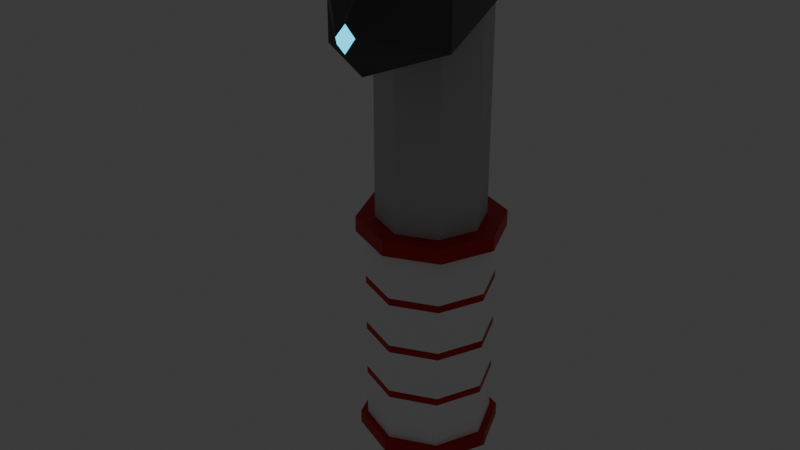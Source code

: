 # Source: SampleCollector.blend  (saved by Blender 4.4.32; exported with 4.5.12 LTS)
import bpy
from mathutils import Matrix  # noqa: F401  (used for matrix-valued properties, if any)

bpy.ops.wm.read_factory_settings(use_empty=True)
scene = bpy.context.scene
scene.name = 'Scene'

# ---- collections
col_collection = bpy.data.collections.new('Collection'); scene.collection.children.link(col_collection)

# ---- materials (node trees are filled in below, after node groups)
mat_space_suit_005 = bpy.data.materials.new('Space Suit.005')
mat_material_002 = bpy.data.materials.new('Material.002')
mat_space_suit_004 = bpy.data.materials.new('Space Suit.004')
mat_space_suit_003 = bpy.data.materials.new('Space Suit.003')
mat_material_001 = bpy.data.materials.new('Material.001')

# ---- material node trees
mat_space_suit_005.use_nodes = True; mat_space_suit_005.node_tree.nodes.clear()
_N = mat_space_suit_005.node_tree.nodes; _L = mat_space_suit_005.node_tree.links
n0 = _N.new('ShaderNodeBsdfPrincipled'); n0.name = 'Principled BSDF'; n0.location = (10, 300)
n0.inputs[0].default_value = (0.06106, 0.06106, 0.06106, 1.0)
n1 = _N.new('ShaderNodeOutputMaterial'); n1.name = 'Material Output'; n1.location = (300, 300)
_L.new(n0.outputs[0], n1.inputs[0])
n1.is_active_output = True
mat_material_002.use_nodes = True; mat_material_002.node_tree.nodes.clear()
_N = mat_material_002.node_tree.nodes; _L = mat_material_002.node_tree.links
n0 = _N.new('ShaderNodeBsdfPrincipled'); n0.name = 'Principled BSDF'; n0.location = (10, 300)
n0.inputs[0].default_value = (0.5578, 0.0008339, 0.0, 1.0)
n1 = _N.new('ShaderNodeOutputMaterial'); n1.name = 'Material Output'; n1.location = (300, 300)
_L.new(n0.outputs[0], n1.inputs[0])
n1.is_active_output = True
mat_space_suit_004.use_nodes = True; mat_space_suit_004.node_tree.nodes.clear()
_N = mat_space_suit_004.node_tree.nodes; _L = mat_space_suit_004.node_tree.links
n0 = _N.new('ShaderNodeBsdfPrincipled'); n0.name = 'Principled BSDF'; n0.location = (10, 300)
n0.inputs[0].default_value = (1.0, 1.0, 1.0, 1.0)
n0.inputs[2].default_value = 1.0
n1 = _N.new('ShaderNodeOutputMaterial'); n1.name = 'Material Output'; n1.location = (300, 300)
_L.new(n0.outputs[0], n1.inputs[0])
n1.is_active_output = True
mat_space_suit_003.use_nodes = True; mat_space_suit_003.node_tree.nodes.clear()
_N = mat_space_suit_003.node_tree.nodes; _L = mat_space_suit_003.node_tree.links
n0 = _N.new('ShaderNodeBsdfPrincipled'); n0.name = 'Principled BSDF'; n0.location = (10, 300)
n0.inputs[0].default_value = (0.5578, 0.5578, 0.5578, 1.0)
n0.inputs[2].default_value = 1.0
n1 = _N.new('ShaderNodeOutputMaterial'); n1.name = 'Material Output'; n1.location = (300, 300)
_L.new(n0.outputs[0], n1.inputs[0])
n1.is_active_output = True
mat_material_001.use_nodes = True; mat_material_001.node_tree.nodes.clear()
_N = mat_material_001.node_tree.nodes; _L = mat_material_001.node_tree.links
n0 = _N.new('ShaderNodeBsdfPrincipled'); n0.name = 'Principled BSDF'; n0.location = (10, 300)
n0.inputs[0].default_value = (0.0, 0.5513, 0.8002, 1.0)
n0.inputs[1].default_value = 1.0
n0.inputs[2].default_value = 0.0
n0.inputs[27].default_value = (0.0, 0.678, 1.0, 1.0)
n0.inputs[28].default_value = 2.0
n1 = _N.new('ShaderNodeOutputMaterial'); n1.name = 'Material Output'; n1.location = (300, 300)
_L.new(n0.outputs[0], n1.inputs[0])
n1.is_active_output = True

# ---- world
world_world = bpy.data.worlds.new('World'); scene.world = world_world
world_world.use_nodes = True; world_world.node_tree.nodes.clear()
_N = world_world.node_tree.nodes; _L = world_world.node_tree.links
n0 = _N.new('ShaderNodeOutputWorld'); n0.name = 'World Output'; n0.location = (300, 300)
n1 = _N.new('ShaderNodeBackground'); n1.name = 'Background'; n1.location = (10, 300)
n1.inputs[0].default_value = (0.05088, 0.05088, 0.05088, 1.0)
_L.new(n1.outputs[0], n0.inputs[0])
n0.is_active_output = True
world_world.color = (0.05088, 0.05088, 0.05088)
world_world.sun_shadow_jitter_overblur = 0.0

# ---- meshes
me_cylinder = bpy.data.meshes.new('Cylinder')
me_cylinder.from_pydata([(0.0, 0.01748, -0.07203), (0.0, 0.01748, 0.07203), (0.01236, 0.01236, -0.07203), (0.01236, 0.01236, 0.07203), (0.01748, 0.0, -0.07203), (0.01748, 0.0, 0.07203), (0.01236, -0.01236, -0.07203), (0.01236, -0.01236, 0.07203), (0.0, -0.01748, -0.07203), (0.0, -0.01748, 0.07203), (-0.01236, -0.01236, -0.07203), (-0.01236, -0.01236, 0.07203), (-0.01748, 0.0, -0.07203), (-0.01748, 0.0, 0.07203), (-0.01236, 0.01236, -0.07203), (-0.01236, 0.01236, 0.07203), (0.01236, 0.01236, 0.09357), (0.01748, -7.814e-10, 0.09357), (0.01236, -0.01236, 0.09357), (-1.042e-09, -0.01748, 0.09357), (-0.01236, -0.01236, 0.09357), (-0.01748, -7.814e-10, 0.09357), (0.03092, -0.03246, 0.07203), (0.01748, -3.907e-10, 0.0828), (0.001084, -0.04481, 0.07203), (-0.01236, -0.01236, 0.0828), (0.03092, -0.03246, 0.09357), (0.01236, 0.01236, 0.0828), (0.001084, -0.04481, 0.09357), (0.00618, -0.01492, -0.07203), (0.00618, -0.01492, 0.07203), (0.00618, -0.01492, 0.09357), (0.01936, -0.05257, 0.06897), (0.01938, -0.05133, 0.09327), (-0.01748, -3.907e-10, 0.0828), (0.03092, -0.03246, 0.0828), (0.001084, -0.04481, 0.0828), (0.02657, -0.06887, 0.0828), (0.0, 0.01748, 0.005845), (0.01236, 0.01236, 0.005845), (0.01748, 0.0, 0.005845), (0.01236, -0.01236, 0.005845), (0.0, -0.01748, 0.005845), (-0.01236, -0.01236, 0.005845), (-0.01748, 0.0, 0.005845), (-0.01236, 0.01236, 0.005845), (0.00618, -0.01492, 0.005845), (-0.0001246, 0.02095, -0.07203), (0.01448, 0.0149, -0.07203), (0.01448, 0.0149, 0.005845), (0.02053, 0.0003008, -0.07203), (0.02053, 0.0003008, 0.005845), (0.01448, -0.0143, -0.07203), (0.01448, -0.0143, 0.005845), (0.007177, -0.01733, -0.07203), (-0.0001246, -0.02035, -0.07203), (-0.0001246, -0.02035, 0.005845), (-0.01473, -0.0143, -0.07203), (-0.01473, -0.0143, 0.005845), (-0.02078, 0.0003008, -0.07203), (-0.02078, 0.0003008, 0.005845), (-0.01473, 0.0149, -0.07203), (-0.01473, 0.0149, 0.005845), (0.007177, -0.01733, 0.005845), (-0.0001246, 0.02095, 0.005845), (0.01448, 0.0149, 0.0007027), (0.02053, 0.0003008, 0.0007027), (0.01448, -0.0143, 0.0007027), (-0.0001246, -0.02035, 0.0007027), (-0.01473, -0.0143, 0.0007027), (-0.02078, 0.0003008, 0.0007027), (-0.01473, 0.0149, 0.0007027), (0.007177, -0.01733, 0.0007027), (-0.0001246, 0.02095, 0.0007027), (-0.0002454, 0.02432, 0.0007027), (-0.0002454, 0.02432, 0.005845), (0.01653, -0.01618, 0.005845), (0.008143, -0.01966, 0.005845), (-0.01702, 0.01737, 0.005845), (-0.02397, 0.0005925, 0.005845), (-0.01702, -0.01618, 0.005845), (-0.0002454, -0.02313, 0.005845), (0.02348, 0.0005925, 0.005845), (0.01653, 0.01737, 0.005845), (0.01653, 0.01737, 0.0007027), (0.02348, 0.0005925, 0.0007027), (0.01653, -0.01618, 0.0007027), (-0.0002454, -0.02313, 0.0007027), (-0.01702, -0.01618, 0.0007027), (-0.02397, 0.0005925, 0.0007027), (-0.01702, 0.01737, 0.0007027), (0.008143, -0.01966, 0.0007027), (0.01448, 0.0149, -0.06766), (0.02053, 0.0003008, -0.06766), (0.01448, -0.0143, -0.06766), (-0.0001246, -0.02035, -0.06766), (-0.01473, -0.0143, -0.06766), (-0.02078, 0.0003008, -0.06766), (-0.01473, 0.0149, -0.06766), (0.007177, -0.01733, -0.06766), (-0.0001246, 0.02095, -0.06766), (-0.0002184, 0.02357, -0.07203), (0.01607, 0.01682, -0.07203), (0.01607, 0.01682, -0.06766), (0.02282, 0.0005273, -0.07203), (0.02282, 0.0005273, -0.06766), (0.01607, -0.01576, -0.07203), (0.01607, -0.01576, -0.06766), (0.007927, -0.01914, -0.07203), (-0.0002184, -0.02251, -0.07203), (-0.0002184, -0.02251, -0.06766), (-0.01651, -0.01576, -0.07203), (-0.01651, -0.01576, -0.06766), (-0.02326, 0.0005273, -0.07203), (-0.02326, 0.0005273, -0.06766), (-0.01651, 0.01682, -0.07203), (-0.01651, 0.01682, -0.06766), (0.007927, -0.01914, -0.06766), (-0.0002184, 0.02357, -0.06766), (0.007076, 0.02511, 0.07203), (-0.005283, 0.03023, 0.07203), (-0.01764, 0.02511, 0.07203), (-0.02276, 0.01276, 0.07203), (0.007076, 0.02511, 0.09357), (-0.005283, 0.03023, 0.09357), (-0.01764, 0.02511, 0.09357), (-0.02276, 0.01276, 0.09357), (0.007076, 0.02511, 0.0828), (-0.01764, 0.02511, 0.0828), (-0.005283, 0.03023, 0.0828), (-0.02276, 0.01276, 0.0828), (0.02721, -0.06349, 0.0828), (0.02443, -0.06402, 0.07869), (0.02448, -0.06376, 0.08585), (0.02288, -0.06539, 0.0828), (-0.0001246, 0.02095, -0.04933), (-0.0001246, 0.02095, -0.05181), (-0.0001246, 0.02095, -0.03224), (-0.0001246, 0.02095, -0.03472), (-0.0001246, 0.02095, -0.01515), (-0.0001246, 0.02095, -0.01763), (0.01448, 0.0149, -0.01763), (0.01448, 0.0149, -0.01515), (0.01448, 0.0149, -0.03472), (0.01448, 0.0149, -0.03224), (0.01448, 0.0149, -0.05181), (0.01448, 0.0149, -0.04933), (0.02053, 0.0003008, -0.01763), (0.02053, 0.0003008, -0.01515), (0.02053, 0.0003008, -0.03472), (0.02053, 0.0003008, -0.03224), (0.02053, 0.0003008, -0.05181), (0.02053, 0.0003008, -0.04933), (0.01448, -0.0143, -0.01763), (0.01448, -0.0143, -0.01515), (0.01448, -0.0143, -0.03472), (0.01448, -0.0143, -0.03224), (0.01448, -0.0143, -0.05181), (0.01448, -0.0143, -0.04933), (-0.0001246, -0.02035, -0.01763), (-0.0001246, -0.02035, -0.01515), (-0.0001246, -0.02035, -0.03472), (-0.0001246, -0.02035, -0.03224), (-0.0001246, -0.02035, -0.05181), (-0.0001246, -0.02035, -0.04933), (-0.01473, -0.0143, -0.01763), (-0.01473, -0.0143, -0.01515), (-0.01473, -0.0143, -0.03472), (-0.01473, -0.0143, -0.03224), (-0.01473, -0.0143, -0.05181), (-0.01473, -0.0143, -0.04933), (-0.02078, 0.0003008, -0.01763), (-0.02078, 0.0003008, -0.01515), (-0.02078, 0.0003008, -0.03472), (-0.02078, 0.0003008, -0.03224), (-0.02078, 0.0003008, -0.05181), (-0.02078, 0.0003008, -0.04933), (-0.01473, 0.0149, -0.01763), (-0.01473, 0.0149, -0.01515), (-0.01473, 0.0149, -0.03472), (-0.01473, 0.0149, -0.03224), (-0.01473, 0.0149, -0.05181), (-0.01473, 0.0149, -0.04933), (0.007177, -0.01733, -0.01515), (0.007177, -0.01733, -0.01763), (0.007177, -0.01733, -0.03224), (0.007177, -0.01733, -0.03472), (0.007177, -0.01733, -0.04933), (0.007177, -0.01733, -0.05181)], [], [(38, 1, 3, 39), (39, 3, 5, 40), (40, 5, 7, 41), (46, 30, 9, 42), (42, 9, 11, 43), (43, 11, 13, 44), (23, 27, 16, 17), (44, 13, 15, 45), (45, 15, 1, 38), (0, 2, 4, 6, 29, 8, 10, 12, 14), (7, 5, 22, 32), (34, 21, 126, 130), (11, 9, 32, 24), (34, 25, 20, 21), (31, 19, 33), (27, 3, 119, 127), (36, 134, 133, 33, 28), (37, 131, 133), (20, 25, 36, 28), (19, 20, 28, 33), (17, 18, 33, 26), (25, 11, 24, 36), (23, 17, 26, 35), (30, 7, 32), (3, 1, 120, 119), (9, 30, 32), (5, 23, 35, 22), (18, 31, 33), (41, 7, 30, 46), (32, 22, 35, 131, 132), (24, 32, 132, 134, 36), (15, 13, 122, 121), (13, 11, 25, 34), (1, 15, 121, 120), (5, 3, 27, 23), (14, 12, 59, 61), (4, 2, 48, 50), (44, 45, 62, 60), (8, 29, 54, 55), (45, 38, 64, 62), (38, 39, 49, 64), (41, 46, 63, 53), (12, 10, 57, 59), (39, 40, 51, 49), (66, 65, 84, 85), (72, 67, 86, 91), (63, 56, 81, 77), (65, 73, 74, 84), (73, 71, 90, 74), (56, 58, 80, 81), (71, 70, 89, 90), (58, 60, 79, 80), (70, 69, 88, 89), (43, 44, 60, 58), (29, 6, 52, 54), (42, 43, 58, 56), (10, 8, 55, 57), (46, 42, 56, 63), (6, 4, 50, 52), (0, 14, 61, 47), (2, 0, 47, 48), (40, 41, 53, 51), (142, 65, 66, 148), (144, 141, 147, 150), (150, 147, 153, 156), (187, 186, 161, 164), (185, 184, 159, 162), (168, 165, 171, 174), (174, 171, 177, 180), (139, 73, 65, 142), (156, 153, 184, 185), (86, 76, 77, 91), (90, 78, 75, 74), (89, 79, 78, 90), (88, 80, 79, 89), (87, 81, 80, 88), (91, 77, 81, 87), (85, 82, 76, 86), (84, 83, 82, 85), (74, 75, 83, 84), (51, 53, 76, 82), (67, 66, 85, 86), (49, 51, 82, 83), (53, 63, 77, 76), (68, 72, 91, 87), (64, 49, 83, 75), (62, 64, 75, 78), (69, 68, 87, 88), (60, 62, 78, 79), (61, 59, 113, 115), (52, 50, 104, 106), (98, 100, 118, 116), (100, 92, 103, 118), (94, 99, 117, 107), (59, 57, 111, 113), (92, 93, 105, 103), (50, 48, 102, 104), (93, 94, 107, 105), (106, 107, 117, 108), (115, 116, 118, 101), (113, 114, 116, 115), (111, 112, 114, 113), (109, 110, 112, 111), (108, 117, 110, 109), (104, 105, 107, 106), (102, 103, 105, 104), (101, 118, 103, 102), (97, 98, 116, 114), (96, 97, 114, 112), (55, 54, 108, 109), (47, 61, 115, 101), (95, 96, 112, 110), (48, 47, 101, 102), (54, 52, 106, 108), (99, 95, 110, 117), (57, 55, 109, 111), (129, 128, 125, 124), (127, 129, 124, 123), (128, 130, 126, 125), (121, 122, 130, 128), (119, 120, 129, 127), (120, 121, 128, 129), (16, 27, 127, 123), (13, 34, 130, 122), (133, 134, 37), (132, 131, 37), (133, 131, 35, 26, 33), (134, 132, 37), (160, 68, 69, 166), (94, 157, 188, 99), (158, 155, 186, 187), (135, 138, 143, 146), (137, 140, 141, 144), (178, 71, 73, 139), (97, 175, 181, 98), (176, 173, 179, 182), (172, 70, 71, 178), (96, 169, 175, 97), (170, 167, 173, 176), (166, 69, 70, 172), (99, 188, 163, 95), (183, 72, 68, 160), (95, 163, 169, 96), (164, 161, 167, 170), (162, 159, 165, 168), (154, 67, 72, 183), (93, 151, 157, 94), (152, 149, 155, 158), (148, 66, 67, 154), (92, 145, 151, 93), (146, 143, 149, 152), (98, 181, 136, 100), (182, 179, 138, 135), (180, 177, 140, 137), (158, 187, 188, 157), (156, 185, 186, 155), (154, 183, 184, 153), (182, 135, 136, 181), (180, 137, 138, 179), (178, 139, 140, 177), (176, 182, 181, 175), (174, 180, 179, 173), (172, 178, 177, 171), (170, 176, 175, 169), (168, 174, 173, 167), (166, 172, 171, 165), (164, 170, 169, 163), (162, 168, 167, 161), (160, 166, 165, 159), (187, 164, 163, 188), (185, 162, 161, 186), (183, 160, 159, 184), (152, 158, 157, 151), (150, 156, 155, 149), (148, 154, 153, 147), (146, 152, 151, 145), (144, 150, 149, 143), (142, 148, 147, 141), (135, 146, 145, 136), (137, 144, 143, 138), (139, 142, 141, 140), (100, 136, 145, 92), (17, 16, 123, 124, 125, 126, 21, 20, 19, 31, 18)])
me_cylinder.polygons.foreach_set('material_index', [3, 3, 3, 3, 3, 3, 0, 3, 3, 1, 0, 0, 0, 0, 0, 0, 0, 4, 0, 0, 0, 0, 0, 0, 0, 0, 0, 0, 3, 0, 0, 0, 0, 0, 0, 1, 1, 1, 1, 1, 1, 1, 1, 1, 1, 1, 1, 1, 1, 1, 1, 1, 1, 1, 1, 1, 1, 1, 1, 1, 1, 1, 2, 2, 2, 2, 2, 2, 2, 2, 2, 1, 1, 1, 1, 1, 1, 1, 1, 1, 1, 1, 1, 1, 1, 1, 1, 1, 1, 1, 1, 1, 1, 1, 1, 1, 1, 1, 1, 1, 1, 1, 1, 1, 1, 1, 1, 1, 1, 1, 1, 1, 1, 1, 1, 1, 0, 0, 0, 0, 0, 0, 0, 0, 4, 4, 0, 4, 2, 2, 2, 2, 2, 2, 2, 2, 2, 2, 2, 2, 2, 2, 2, 2, 2, 2, 2, 2, 2, 2, 2, 2, 2, 2, 1, 1, 1, 1, 1, 1, 1, 1, 1, 1, 1, 1, 1, 1, 1, 1, 1, 1, 1, 1, 1, 1, 1, 1, 1, 1, 1, 2, 0])
_uv = me_cylinder.uv_layers.new(name='UVMap')
_uv.uv.foreach_set('vector', [1.0, 0.7703, 1.0, 1.0, 0.875, 1.0, 0.875, 0.7703, 0.875, 0.7703, 0.875, 1.0, 0.75, 1.0, 0.75, 0.7703, 0.75, 0.7703, 0.75, 1.0, 0.625, 1.0, 0.625, 0.7703, 0.5625, 0.7703, 0.5625, 1.0, 0.5, 1.0, 0.5, 0.7703, 0.5, 0.7703, 0.5, 1.0, 0.375, 1.0, 0.375, 0.7703, 0.375, 0.7703, 0.375, 1.0, 0.25, 1.0, 0.25, 0.7703, 0.75, 1.0, 0.875, 1.0, 0.875, 1.0, 0.75, 1.0, 0.25, 0.7703, 0.25, 1.0, 0.125, 1.0, 0.125, 0.7703, 0.125, 0.7703, 0.125, 1.0, 0.0, 1.0, 0.0, 0.7703, 0.75, 0.49, 0.9197, 0.4197, 0.99, 0.25, 0.9197, 0.08029, 0.8349, 0.04515, 0.75, 0.01, 0.5803, 0.08029, 0.51, 0.25, 0.5803, 0.4197, 0.625, 1.0, 0.75, 1.0, 0.75, 1.0, 0.5625, 1.0, 0.25, 1.0, 0.25, 1.0, 0.25, 1.0, 0.25, 1.0, 0.375, 1.0, 0.5, 1.0, 0.5625, 1.0, 0.375, 1.0, 0.25, 1.0, 0.375, 1.0, 0.375, 1.0, 0.25, 1.0, 0.3349, 0.04515, 0.25, 0.01, 0.3349, 0.04515, 0.875, 1.0, 0.875, 1.0, 0.875, 1.0, 0.875, 1.0, 0.375, 1.0, 0.5354, 1.0, 0.5625, 1.0, 0.5625, 1.0, 0.375, 1.0, 0.5625, 1.0, 0.5902, 1.0, 0.5625, 1.0, 0.375, 1.0, 0.375, 1.0, 0.375, 1.0, 0.375, 1.0, 0.25, 0.01, 0.08029, 0.08029, 0.08029, 0.08029, 0.3349, 0.04515, 0.49, 0.25, 0.4197, 0.08029, 0.3349, 0.04515, 0.49, 0.25, 0.375, 1.0, 0.375, 1.0, 0.375, 1.0, 0.375, 1.0, 0.75, 1.0, 0.75, 1.0, 0.75, 1.0, 0.75, 1.0, 0.5625, 1.0, 0.625, 1.0, 0.5625, 1.0, 0.875, 1.0, 1.0, 1.0, 1.0, 1.0, 0.875, 1.0, 0.5, 1.0, 0.5625, 1.0, 0.5625, 1.0, 0.75, 1.0, 0.75, 1.0, 0.75, 1.0, 0.75, 1.0, 0.4197, 0.08029, 0.3349, 0.04515, 0.3349, 0.04515, 0.625, 0.7703, 0.625, 1.0, 0.5625, 1.0, 0.5625, 0.7703, 0.5625, 1.0, 0.75, 1.0, 0.75, 1.0, 0.5902, 1.0, 0.5625, 1.0, 0.375, 1.0, 0.5625, 1.0, 0.5625, 1.0, 0.5354, 1.0, 0.375, 1.0, 0.125, 1.0, 0.25, 1.0, 0.25, 1.0, 0.125, 1.0, 0.25, 1.0, 0.375, 1.0, 0.375, 1.0, 0.25, 1.0, 0.0, 1.0, 0.125, 1.0, 0.125, 1.0, 0.0, 1.0, 0.75, 1.0, 0.875, 1.0, 0.875, 1.0, 0.75, 1.0, 0.5803, 0.4197, 0.51, 0.25, 0.51, 0.25, 0.5803, 0.4197, 0.99, 0.25, 0.9197, 0.4197, 0.9197, 0.4197, 0.99, 0.25, 0.25, 0.7703, 0.125, 0.7703, 0.125, 0.7703, 0.25, 0.7703, 0.75, 0.01, 0.8349, 0.04515, 0.8349, 0.04515, 0.75, 0.01, 0.125, 0.7703, 0.0, 0.7703, 0.0, 0.7703, 0.125, 0.7703, 1.0, 0.7703, 0.875, 0.7703, 0.875, 0.7703, 1.0, 0.7703, 0.625, 0.7703, 0.5625, 0.7703, 0.5625, 0.7703, 0.625, 0.7703, 0.51, 0.25, 0.5803, 0.08029, 0.5803, 0.08029, 0.51, 0.25, 0.875, 0.7703, 0.75, 0.7703, 0.75, 0.7703, 0.875, 0.7703, 0.75, 0.7524, 0.875, 0.7524, 0.875, 0.7524, 0.75, 0.7524, 0.5625, 0.7524, 0.625, 0.7524, 0.625, 0.7524, 0.5625, 0.7524, 0.5625, 0.7703, 0.5, 0.7703, 0.5, 0.7703, 0.5625, 0.7703, 0.875, 0.7524, 1.0, 0.7524, 1.0, 0.7524, 0.875, 0.7524, 0.0, 0.7524, 0.125, 0.7524, 0.125, 0.7524, 0.0, 0.7524, 0.5, 0.7703, 0.375, 0.7703, 0.375, 0.7703, 0.5, 0.7703, 0.125, 0.7524, 0.25, 0.7524, 0.25, 0.7524, 0.125, 0.7524, 0.375, 0.7703, 0.25, 0.7703, 0.25, 0.7703, 0.375, 0.7703, 0.25, 0.7524, 0.375, 0.7524, 0.375, 0.7524, 0.25, 0.7524, 0.375, 0.7703, 0.25, 0.7703, 0.25, 0.7703, 0.375, 0.7703, 0.8349, 0.04515, 0.9197, 0.08029, 0.9197, 0.08029, 0.8349, 0.04515, 0.5, 0.7703, 0.375, 0.7703, 0.375, 0.7703, 0.5, 0.7703, 0.5803, 0.08029, 0.75, 0.01, 0.75, 0.01, 0.5803, 0.08029, 0.5625, 0.7703, 0.5, 0.7703, 0.5, 0.7703, 0.5625, 0.7703, 0.9197, 0.08029, 0.99, 0.25, 0.99, 0.25, 0.9197, 0.08029, 0.75, 0.49, 0.5803, 0.4197, 0.5803, 0.4197, 0.75, 0.49, 0.9197, 0.4197, 0.75, 0.49, 0.75, 0.49, 0.9197, 0.4197, 0.75, 0.7703, 0.625, 0.7703, 0.625, 0.7703, 0.75, 0.7703, 0.875, 0.6974, 0.875, 0.7524, 0.75, 0.7524, 0.75, 0.6974, 0.875, 0.6381, 0.875, 0.6888, 0.75, 0.6888, 0.75, 0.6381, 0.75, 0.6381, 0.75, 0.6888, 0.625, 0.6888, 0.625, 0.6381, 0.5625, 0.5788, 0.5625, 0.6295, 0.5, 0.6295, 0.5, 0.5788, 0.5625, 0.6381, 0.5625, 0.6888, 0.5, 0.6888, 0.5, 0.6381, 0.375, 0.6381, 0.375, 0.6888, 0.25, 0.6888, 0.25, 0.6381, 0.25, 0.6381, 0.25, 0.6888, 0.125, 0.6888, 0.125, 0.6381, 1.0, 0.6974, 1.0, 0.7524, 0.875, 0.7524, 0.875, 0.6974, 0.625, 0.6381, 0.625, 0.6888, 0.5625, 0.6888, 0.5625, 0.6381, 0.625, 0.7524, 0.625, 0.7703, 0.5625, 0.7703, 0.5625, 0.7524, 0.125, 0.7524, 0.125, 0.7703, 0.0, 0.7703, 0.0, 0.7524, 0.25, 0.7524, 0.25, 0.7703, 0.125, 0.7703, 0.125, 0.7524, 0.375, 0.7524, 0.375, 0.7703, 0.25, 0.7703, 0.25, 0.7524, 0.5, 0.7524, 0.5, 0.7703, 0.375, 0.7703, 0.375, 0.7524, 0.5625, 0.7524, 0.5625, 0.7703, 0.5, 0.7703, 0.5, 0.7524, 0.75, 0.7524, 0.75, 0.7703, 0.625, 0.7703, 0.625, 0.7524, 0.875, 0.7524, 0.875, 0.7703, 0.75, 0.7703, 0.75, 0.7524, 1.0, 0.7524, 1.0, 0.7703, 0.875, 0.7703, 0.875, 0.7524, 0.75, 0.7703, 0.625, 0.7703, 0.625, 0.7703, 0.75, 0.7703, 0.625, 0.7524, 0.75, 0.7524, 0.75, 0.7524, 0.625, 0.7524, 0.875, 0.7703, 0.75, 0.7703, 0.75, 0.7703, 0.875, 0.7703, 0.625, 0.7703, 0.5625, 0.7703, 0.5625, 0.7703, 0.625, 0.7703, 0.5, 0.7524, 0.5625, 0.7524, 0.5625, 0.7524, 0.5, 0.7524, 1.0, 0.7703, 0.875, 0.7703, 0.875, 0.7703, 1.0, 0.7703, 0.125, 0.7703, 0.0, 0.7703, 0.0, 0.7703, 0.125, 0.7703, 0.375, 0.7524, 0.5, 0.7524, 0.5, 0.7524, 0.375, 0.7524, 0.25, 0.7703, 0.125, 0.7703, 0.125, 0.7703, 0.25, 0.7703, 0.5803, 0.4197, 0.51, 0.25, 0.51, 0.25, 0.5803, 0.4197, 0.9197, 0.08029, 0.99, 0.25, 0.99, 0.25, 0.9197, 0.08029, 0.125, 0.5152, 0.0, 0.5152, 0.0, 0.5152, 0.125, 0.5152, 1.0, 0.5152, 0.875, 0.5152, 0.875, 0.5152, 1.0, 0.5152, 0.625, 0.5152, 0.5625, 0.5152, 0.5625, 0.5152, 0.625, 0.5152, 0.51, 0.25, 0.5803, 0.08029, 0.5803, 0.08029, 0.51, 0.25, 0.875, 0.5152, 0.75, 0.5152, 0.75, 0.5152, 0.875, 0.5152, 0.99, 0.25, 0.9197, 0.4197, 0.9197, 0.4197, 0.99, 0.25, 0.75, 0.5152, 0.625, 0.5152, 0.625, 0.5152, 0.75, 0.5152, 0.625, 0.5, 0.625, 0.5152, 0.5625, 0.5152, 0.5625, 0.5, 0.125, 0.5, 0.125, 0.5152, 0.0, 0.5152, 0.0, 0.5, 0.25, 0.5, 0.25, 0.5152, 0.125, 0.5152, 0.125, 0.5, 0.375, 0.5, 0.375, 0.5152, 0.25, 0.5152, 0.25, 0.5, 0.5, 0.5, 0.5, 0.5152, 0.375, 0.5152, 0.375, 0.5, 0.5625, 0.5, 0.5625, 0.5152, 0.5, 0.5152, 0.5, 0.5, 0.75, 0.5, 0.75, 0.5152, 0.625, 0.5152, 0.625, 0.5, 0.875, 0.5, 0.875, 0.5152, 0.75, 0.5152, 0.75, 0.5, 1.0, 0.5, 1.0, 0.5152, 0.875, 0.5152, 0.875, 0.5, 0.25, 0.5152, 0.125, 0.5152, 0.125, 0.5152, 0.25, 0.5152, 0.375, 0.5152, 0.25, 0.5152, 0.25, 0.5152, 0.375, 0.5152, 0.75, 0.01, 0.8349, 0.04515, 0.8349, 0.04515, 0.75, 0.01, 0.75, 0.49, 0.5803, 0.4197, 0.5803, 0.4197, 0.75, 0.49, 0.5, 0.5152, 0.375, 0.5152, 0.375, 0.5152, 0.5, 0.5152, 0.9197, 0.4197, 0.75, 0.49, 0.75, 0.49, 0.9197, 0.4197, 0.8349, 0.04515, 0.9197, 0.08029, 0.9197, 0.08029, 0.8349, 0.04515, 0.5625, 0.5152, 0.5, 0.5152, 0.5, 0.5152, 0.5625, 0.5152, 0.5803, 0.08029, 0.75, 0.01, 0.75, 0.01, 0.5803, 0.08029, 0.0, 1.0, 0.125, 1.0, 0.125, 1.0, 0.0, 1.0, 0.875, 1.0, 1.0, 1.0, 1.0, 1.0, 0.875, 1.0, 0.125, 1.0, 0.25, 1.0, 0.25, 1.0, 0.125, 1.0, 0.125, 1.0, 0.25, 1.0, 0.25, 1.0, 0.125, 1.0, 0.875, 1.0, 1.0, 1.0, 1.0, 1.0, 0.875, 1.0, 0.0, 1.0, 0.125, 1.0, 0.125, 1.0, 0.0, 1.0, 0.875, 1.0, 0.875, 1.0, 0.875, 1.0, 0.875, 1.0, 0.25, 1.0, 0.25, 1.0, 0.25, 1.0, 0.25, 1.0, 0.5625, 1.0, 0.5354, 1.0, 0.5625, 1.0, 0.5625, 1.0, 0.5902, 1.0, 0.5625, 1.0, 0.5625, 1.0, 0.5902, 1.0, 0.75, 1.0, 0.75, 1.0, 0.5625, 1.0, 0.5354, 1.0, 0.5625, 1.0, 0.5625, 1.0, 0.5, 0.6974, 0.5, 0.7524, 0.375, 0.7524, 0.375, 0.6974, 0.625, 0.5152, 0.625, 0.5702, 0.5625, 0.5702, 0.5625, 0.5152, 0.625, 0.5788, 0.625, 0.6295, 0.5625, 0.6295, 0.5625, 0.5788, 1.0, 0.5788, 1.0, 0.6295, 0.875, 0.6295, 0.875, 0.5788, 1.0, 0.6381, 1.0, 0.6888, 0.875, 0.6888, 0.875, 0.6381, 0.125, 0.6974, 0.125, 0.7524, 0.0, 0.7524, 0.0, 0.6974, 0.25, 0.5152, 0.25, 0.5702, 0.125, 0.5702, 0.125, 0.5152, 0.25, 0.5788, 0.25, 0.6295, 0.125, 0.6295, 0.125, 0.5788, 0.25, 0.6974, 0.25, 0.7524, 0.125, 0.7524, 0.125, 0.6974, 0.375, 0.5152, 0.375, 0.5702, 0.25, 0.5702, 0.25, 0.5152, 0.375, 0.5788, 0.375, 0.6295, 0.25, 0.6295, 0.25, 0.5788, 0.375, 0.6974, 0.375, 0.7524, 0.25, 0.7524, 0.25, 0.6974, 0.5625, 0.5152, 0.5625, 0.5702, 0.5, 0.5702, 0.5, 0.5152, 0.5625, 0.6974, 0.5625, 0.7524, 0.5, 0.7524, 0.5, 0.6974, 0.5, 0.5152, 0.5, 0.5702, 0.375, 0.5702, 0.375, 0.5152, 0.5, 0.5788, 0.5, 0.6295, 0.375, 0.6295, 0.375, 0.5788, 0.5, 0.6381, 0.5, 0.6888, 0.375, 0.6888, 0.375, 0.6381, 0.625, 0.6974, 0.625, 0.7524, 0.5625, 0.7524, 0.5625, 0.6974, 0.75, 0.5152, 0.75, 0.5702, 0.625, 0.5702, 0.625, 0.5152, 0.75, 0.5788, 0.75, 0.6295, 0.625, 0.6295, 0.625, 0.5788, 0.75, 0.6974, 0.75, 0.7524, 0.625, 0.7524, 0.625, 0.6974, 0.875, 0.5152, 0.875, 0.5702, 0.75, 0.5702, 0.75, 0.5152, 0.875, 0.5788, 0.875, 0.6295, 0.75, 0.6295, 0.75, 0.5788, 0.125, 0.5152, 0.125, 0.5702, 0.0, 0.5702, 0.0, 0.5152, 0.125, 0.5788, 0.125, 0.6295, 0.0, 0.6295, 0.0, 0.5788, 0.125, 0.6381, 0.125, 0.6888, 0.0, 0.6888, 0.0, 0.6381, 0.625, 0.5788, 0.5625, 0.5788, 0.5625, 0.5702, 0.625, 0.5702, 0.625, 0.6381, 0.5625, 0.6381, 0.5625, 0.6295, 0.625, 0.6295, 0.625, 0.6974, 0.5625, 0.6974, 0.5625, 0.6888, 0.625, 0.6888, 0.125, 0.5788, 0.0, 0.5788, 0.0, 0.5702, 0.125, 0.5702, 0.125, 0.6381, 0.0, 0.6381, 0.0, 0.6295, 0.125, 0.6295, 0.125, 0.6974, 0.0, 0.6974, 0.0, 0.6888, 0.125, 0.6888, 0.25, 0.5788, 0.125, 0.5788, 0.125, 0.5702, 0.25, 0.5702, 0.25, 0.6381, 0.125, 0.6381, 0.125, 0.6295, 0.25, 0.6295, 0.25, 0.6974, 0.125, 0.6974, 0.125, 0.6888, 0.25, 0.6888, 0.375, 0.5788, 0.25, 0.5788, 0.25, 0.5702, 0.375, 0.5702, 0.375, 0.6381, 0.25, 0.6381, 0.25, 0.6295, 0.375, 0.6295, 0.375, 0.6974, 0.25, 0.6974, 0.25, 0.6888, 0.375, 0.6888, 0.5, 0.5788, 0.375, 0.5788, 0.375, 0.5702, 0.5, 0.5702, 0.5, 0.6381, 0.375, 0.6381, 0.375, 0.6295, 0.5, 0.6295, 0.5, 0.6974, 0.375, 0.6974, 0.375, 0.6888, 0.5, 0.6888, 0.5625, 0.5788, 0.5, 0.5788, 0.5, 0.5702, 0.5625, 0.5702, 0.5625, 0.6381, 0.5, 0.6381, 0.5, 0.6295, 0.5625, 0.6295, 0.5625, 0.6974, 0.5, 0.6974, 0.5, 0.6888, 0.5625, 0.6888, 0.75, 0.5788, 0.625, 0.5788, 0.625, 0.5702, 0.75, 0.5702, 0.75, 0.6381, 0.625, 0.6381, 0.625, 0.6295, 0.75, 0.6295, 0.75, 0.6974, 0.625, 0.6974, 0.625, 0.6888, 0.75, 0.6888, 0.875, 0.5788, 0.75, 0.5788, 0.75, 0.5702, 0.875, 0.5702, 0.875, 0.6381, 0.75, 0.6381, 0.75, 0.6295, 0.875, 0.6295, 0.875, 0.6974, 0.75, 0.6974, 0.75, 0.6888, 0.875, 0.6888, 1.0, 0.5788, 0.875, 0.5788, 0.875, 0.5702, 1.0, 0.5702, 1.0, 0.6381, 0.875, 0.6381, 0.875, 0.6295, 1.0, 0.6295, 1.0, 0.6974, 0.875, 0.6974, 0.875, 0.6888, 1.0, 0.6888, 1.0, 0.5152, 1.0, 0.5702, 0.875, 0.5702, 0.875, 0.5152, 0.49, 0.25, 0.875, 1.0, 0.875, 1.0, 0.0, 1.0, 0.125, 1.0, 0.25, 1.0, 0.25, 1.0, 0.08029, 0.08029, 0.25, 0.01, 0.3349, 0.04515, 0.4197, 0.08029])
me_cylinder.materials.append(mat_space_suit_005)
me_cylinder.materials.append(mat_material_002)
me_cylinder.materials.append(mat_space_suit_004)
me_cylinder.materials.append(mat_space_suit_003)
me_cylinder.materials.append(mat_material_001)
me_cylinder.update()

# ---- objects
ob_cylinder = bpy.data.objects.new('Cylinder', me_cylinder)

# ---- transforms, parenting, visibility, modifiers, constraints
ob_cylinder.location = (0.0, 0.0, 0.0)

# ---- collection membership
col_collection.objects.link(ob_cylinder)

# ---- scene / render settings (as saved in the file)
scene.frame_start = 1; scene.frame_end = 250; scene.frame_set(1)
scene.render.engine = 'BLENDER_EEVEE_NEXT'
bpy.context.view_layer.update()

# ---- added for rendering (the .blend has no active camera): camera
cam_auto = bpy.data.cameras.new('AutoCamera')
cam_auto.lens = 50.0
cam_auto.sensor_width = 36.0
cam_auto.clip_end = 1000.0
ob_auto_camera = bpy.data.objects.new('AutoCamera', cam_auto)
scene.collection.objects.link(ob_auto_camera)
ob_auto_camera.location = (0.189118, -0.242088, 0.159285)
ob_auto_camera.rotation_euler = (1.09748, -7.21219e-08, 0.694738)
scene.camera = ob_auto_camera
bpy.context.view_layer.update()
